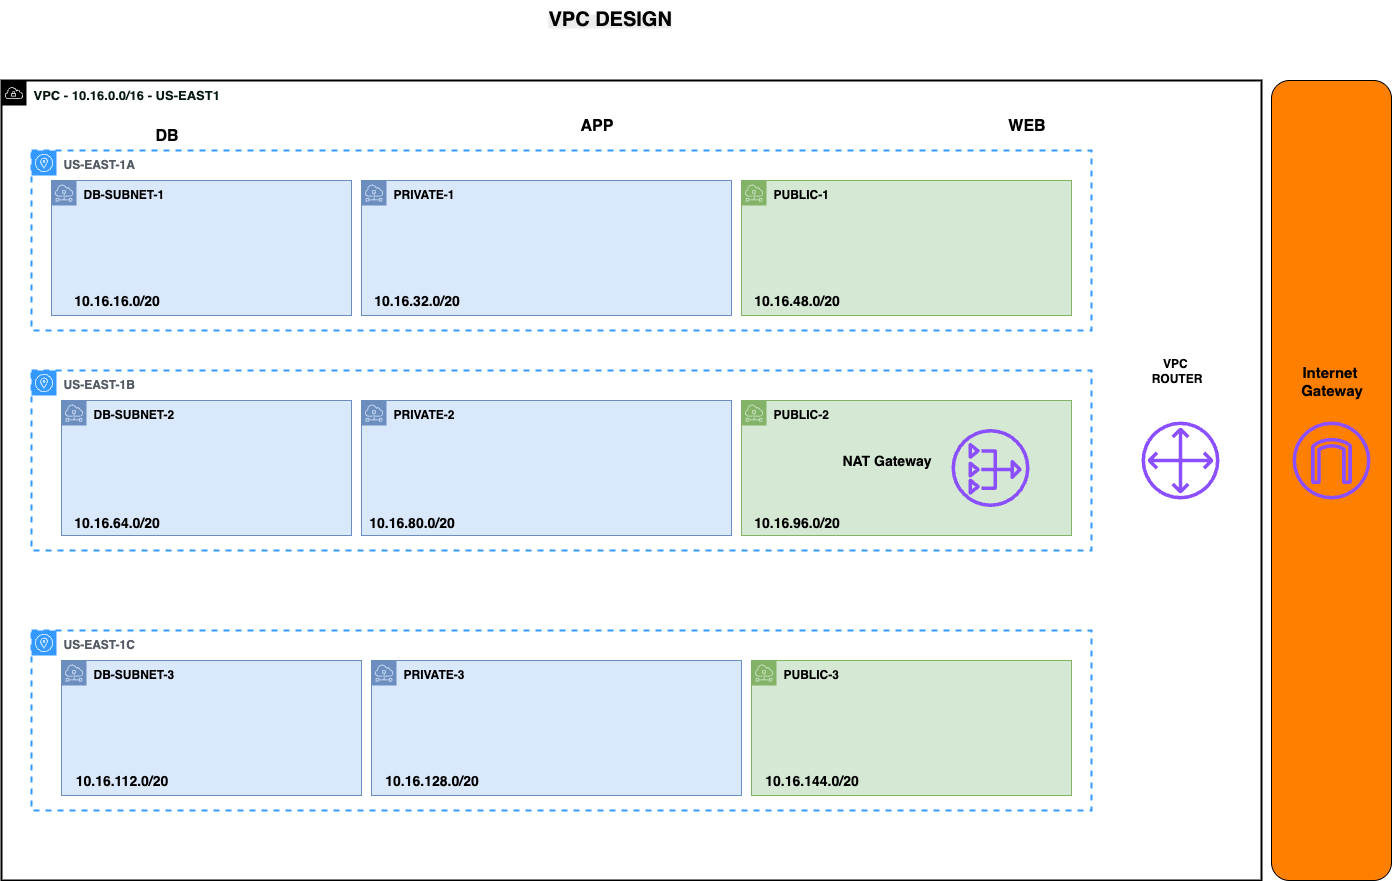

The diagram above was exported from draw.io. Its source (the exported page's mxGraphModel, read from the mxfile embedded in the PNG):
<mxGraphModel dx="946" dy="678" grid="1" gridSize="10" guides="1" tooltips="1" connect="1" arrows="1" fold="1" page="1" pageScale="1" pageWidth="827" pageHeight="1169" math="0" shadow="0">
  <root>
    <mxCell id="0" />
    <mxCell id="1" parent="0" />
    <mxCell id="_4Nj9H7rddcI34mHFpVE-1" value="&lt;font style=&quot;color: rgb(7, 26, 15); font-size: 13px;&quot;&gt;&lt;b&gt;VPC - 10.16.0.0/16 - US-EAST1&lt;/b&gt;&lt;/font&gt;" style="sketch=0;outlineConnect=0;html=1;whiteSpace=wrap;fontSize=12;fontStyle=0;shape=mxgraph.aws4.group;grIcon=mxgraph.aws4.group_vpc;verticalAlign=top;align=left;spacingLeft=30;dashed=0;strokeWidth=2;" parent="1" vertex="1">
      <mxGeometry x="110" y="580" width="1260" height="800" as="geometry" />
    </mxCell>
    <mxCell id="_4Nj9H7rddcI34mHFpVE-2" value="&lt;b&gt;US-EAST-1A&lt;/b&gt;" style="sketch=0;outlineConnect=0;gradientColor=none;html=1;whiteSpace=wrap;fontSize=12;fontStyle=0;shape=mxgraph.aws4.group;grIcon=mxgraph.aws4.group_availability_zone;strokeColor=#3399FF;fillColor=none;verticalAlign=top;align=left;spacingLeft=30;fontColor=#545B64;dashed=1;strokeWidth=2;" parent="1" vertex="1">
      <mxGeometry x="140" y="650" width="1060" height="180" as="geometry" />
    </mxCell>
    <mxCell id="_4Nj9H7rddcI34mHFpVE-3" value="&lt;b&gt;US-EAST-1B&lt;/b&gt;" style="sketch=0;outlineConnect=0;gradientColor=none;html=1;whiteSpace=wrap;fontSize=12;fontStyle=0;shape=mxgraph.aws4.group;grIcon=mxgraph.aws4.group_availability_zone;strokeColor=#3399FF;fillColor=none;verticalAlign=top;align=left;spacingLeft=30;fontColor=#545B64;dashed=1;strokeWidth=2;" parent="1" vertex="1">
      <mxGeometry x="140" y="870" width="1060" height="180" as="geometry" />
    </mxCell>
    <mxCell id="_4Nj9H7rddcI34mHFpVE-4" value="&lt;b&gt;US-EAST-1C&lt;/b&gt;" style="sketch=0;outlineConnect=0;gradientColor=none;html=1;whiteSpace=wrap;fontSize=12;fontStyle=0;shape=mxgraph.aws4.group;grIcon=mxgraph.aws4.group_availability_zone;strokeColor=#3399FF;fillColor=none;verticalAlign=top;align=left;spacingLeft=30;fontColor=#545B64;dashed=1;strokeWidth=2;" parent="1" vertex="1">
      <mxGeometry x="140" y="1130" width="1060" height="180" as="geometry" />
    </mxCell>
    <mxCell id="_4Nj9H7rddcI34mHFpVE-5" value="&lt;b&gt;DB-SUBNET-1&lt;/b&gt;" style="sketch=0;outlineConnect=0;html=1;whiteSpace=wrap;fontSize=12;fontStyle=0;shape=mxgraph.aws4.group;grIcon=mxgraph.aws4.group_subnet;strokeColor=#6c8ebf;fillColor=#dae8fc;verticalAlign=top;align=left;spacingLeft=30;dashed=0;" parent="1" vertex="1">
      <mxGeometry x="160" y="680" width="300" height="135" as="geometry" />
    </mxCell>
    <mxCell id="_4Nj9H7rddcI34mHFpVE-6" value="&lt;b&gt;PRIVATE-1&lt;/b&gt;" style="sketch=0;outlineConnect=0;html=1;whiteSpace=wrap;fontSize=12;fontStyle=0;shape=mxgraph.aws4.group;grIcon=mxgraph.aws4.group_subnet;strokeColor=#6c8ebf;fillColor=#dae8fc;verticalAlign=top;align=left;spacingLeft=30;dashed=0;" parent="1" vertex="1">
      <mxGeometry x="470" y="680" width="370" height="135" as="geometry" />
    </mxCell>
    <mxCell id="_4Nj9H7rddcI34mHFpVE-7" value="&lt;b&gt;PUBLIC-1&lt;/b&gt;" style="sketch=0;outlineConnect=0;html=1;whiteSpace=wrap;fontSize=12;fontStyle=0;shape=mxgraph.aws4.group;grIcon=mxgraph.aws4.group_subnet;strokeColor=#82b366;fillColor=#d5e8d4;verticalAlign=top;align=left;spacingLeft=30;dashed=0;" parent="1" vertex="1">
      <mxGeometry x="850" y="680" width="330" height="135" as="geometry" />
    </mxCell>
    <mxCell id="_4Nj9H7rddcI34mHFpVE-8" value="&lt;b&gt;DB-SUBNET-2&lt;/b&gt;" style="sketch=0;outlineConnect=0;html=1;whiteSpace=wrap;fontSize=12;fontStyle=0;shape=mxgraph.aws4.group;grIcon=mxgraph.aws4.group_subnet;strokeColor=#6c8ebf;fillColor=#dae8fc;verticalAlign=top;align=left;spacingLeft=30;dashed=0;" parent="1" vertex="1">
      <mxGeometry x="170" y="900" width="290" height="135" as="geometry" />
    </mxCell>
    <mxCell id="_4Nj9H7rddcI34mHFpVE-9" value="&lt;b&gt;PRIVATE-2&lt;/b&gt;" style="sketch=0;outlineConnect=0;html=1;whiteSpace=wrap;fontSize=12;fontStyle=0;shape=mxgraph.aws4.group;grIcon=mxgraph.aws4.group_subnet;strokeColor=#6c8ebf;fillColor=#dae8fc;verticalAlign=top;align=left;spacingLeft=30;dashed=0;" parent="1" vertex="1">
      <mxGeometry x="470" y="900" width="370" height="135" as="geometry" />
    </mxCell>
    <mxCell id="_4Nj9H7rddcI34mHFpVE-10" value="&lt;b&gt;PUBLIC-2&lt;/b&gt;" style="sketch=0;outlineConnect=0;html=1;whiteSpace=wrap;fontSize=12;fontStyle=0;shape=mxgraph.aws4.group;grIcon=mxgraph.aws4.group_subnet;strokeColor=#82b366;fillColor=#d5e8d4;verticalAlign=top;align=left;spacingLeft=30;dashed=0;" parent="1" vertex="1">
      <mxGeometry x="850" y="900" width="330" height="135" as="geometry" />
    </mxCell>
    <mxCell id="_4Nj9H7rddcI34mHFpVE-11" value="&lt;b&gt;DB-SUBNET-3&lt;/b&gt;" style="sketch=0;outlineConnect=0;html=1;whiteSpace=wrap;fontSize=12;fontStyle=0;shape=mxgraph.aws4.group;grIcon=mxgraph.aws4.group_subnet;strokeColor=#6c8ebf;fillColor=#dae8fc;verticalAlign=top;align=left;spacingLeft=30;dashed=0;" parent="1" vertex="1">
      <mxGeometry x="170" y="1160" width="300" height="135" as="geometry" />
    </mxCell>
    <mxCell id="_4Nj9H7rddcI34mHFpVE-12" value="&lt;b&gt;PRIVATE-3&lt;/b&gt;" style="sketch=0;outlineConnect=0;html=1;whiteSpace=wrap;fontSize=12;fontStyle=0;shape=mxgraph.aws4.group;grIcon=mxgraph.aws4.group_subnet;strokeColor=#6c8ebf;fillColor=#dae8fc;verticalAlign=top;align=left;spacingLeft=30;dashed=0;" parent="1" vertex="1">
      <mxGeometry x="480" y="1160" width="370" height="135" as="geometry" />
    </mxCell>
    <mxCell id="_4Nj9H7rddcI34mHFpVE-13" value="&lt;b&gt;PUBLIC-3&lt;/b&gt;" style="sketch=0;outlineConnect=0;html=1;whiteSpace=wrap;fontSize=12;fontStyle=0;shape=mxgraph.aws4.group;grIcon=mxgraph.aws4.group_subnet;strokeColor=#82b366;fillColor=#d5e8d4;verticalAlign=top;align=left;spacingLeft=30;dashed=0;" parent="1" vertex="1">
      <mxGeometry x="860" y="1160" width="320" height="135" as="geometry" />
    </mxCell>
    <mxCell id="_4Nj9H7rddcI34mHFpVE-14" value="&lt;b&gt;&lt;font style=&quot;font-size: 16px;&quot;&gt;DB&lt;/font&gt;&lt;/b&gt;" style="text;html=1;align=center;verticalAlign=middle;resizable=0;points=[];autosize=1;strokeColor=none;fillColor=none;" parent="1" vertex="1">
      <mxGeometry x="250" y="620" width="50" height="30" as="geometry" />
    </mxCell>
    <mxCell id="_4Nj9H7rddcI34mHFpVE-15" value="&lt;span style=&quot;font-size: 16px;&quot;&gt;&lt;b&gt;APP&lt;/b&gt;&lt;/span&gt;" style="text;html=1;align=center;verticalAlign=middle;resizable=0;points=[];autosize=1;strokeColor=none;fillColor=none;" parent="1" vertex="1">
      <mxGeometry x="675" y="610" width="60" height="30" as="geometry" />
    </mxCell>
    <mxCell id="_4Nj9H7rddcI34mHFpVE-16" value="&lt;b&gt;&lt;font style=&quot;font-size: 16px;&quot;&gt;WEB&lt;/font&gt;&lt;/b&gt;" style="text;html=1;align=center;verticalAlign=middle;resizable=0;points=[];autosize=1;strokeColor=none;fillColor=none;" parent="1" vertex="1">
      <mxGeometry x="1105" y="610" width="60" height="30" as="geometry" />
    </mxCell>
    <mxCell id="_4Nj9H7rddcI34mHFpVE-17" value="" style="sketch=0;outlineConnect=0;fontColor=#232F3E;gradientColor=none;fillColor=#8C4FFF;strokeColor=none;dashed=0;verticalLabelPosition=bottom;verticalAlign=top;align=center;html=1;fontSize=12;fontStyle=0;aspect=fixed;pointerEvents=1;shape=mxgraph.aws4.nat_gateway;" parent="1" vertex="1">
      <mxGeometry x="1060" y="928.5" width="78" height="78" as="geometry" />
    </mxCell>
    <mxCell id="_4Nj9H7rddcI34mHFpVE-18" value="" style="rounded=1;whiteSpace=wrap;html=1;fillColor=#FF8000;" parent="1" vertex="1">
      <mxGeometry x="1380" y="580" width="120" height="800" as="geometry" />
    </mxCell>
    <mxCell id="_4Nj9H7rddcI34mHFpVE-19" value="" style="sketch=0;outlineConnect=0;fontColor=#232F3E;gradientColor=none;fillColor=#8C4FFF;strokeColor=none;dashed=0;verticalLabelPosition=bottom;verticalAlign=top;align=center;html=1;fontSize=12;fontStyle=0;aspect=fixed;pointerEvents=1;shape=mxgraph.aws4.internet_gateway;" parent="1" vertex="1">
      <mxGeometry x="1401" y="921" width="78" height="78" as="geometry" />
    </mxCell>
    <mxCell id="_4Nj9H7rddcI34mHFpVE-20" value="" style="sketch=0;outlineConnect=0;fontColor=#232F3E;gradientColor=none;fillColor=#8C4FFF;strokeColor=none;dashed=0;verticalLabelPosition=bottom;verticalAlign=top;align=center;html=1;fontSize=12;fontStyle=0;aspect=fixed;pointerEvents=1;shape=mxgraph.aws4.customer_gateway;" parent="1" vertex="1">
      <mxGeometry x="1250" y="921" width="78" height="78" as="geometry" />
    </mxCell>
    <mxCell id="_4Nj9H7rddcI34mHFpVE-21" value="&lt;b&gt;&lt;font style=&quot;font-size: 15px;&quot;&gt;Internet&amp;nbsp;&lt;/font&gt;&lt;/b&gt;&lt;div&gt;&lt;b&gt;&lt;font style=&quot;font-size: 15px;&quot;&gt;Gateway&lt;/font&gt;&lt;/b&gt;&lt;/div&gt;" style="text;html=1;align=center;verticalAlign=middle;resizable=0;points=[];autosize=1;strokeColor=none;fillColor=none;" parent="1" vertex="1">
      <mxGeometry x="1395" y="855" width="90" height="50" as="geometry" />
    </mxCell>
    <mxCell id="_4Nj9H7rddcI34mHFpVE-22" value="&lt;b&gt;VPC&lt;span style=&quot;background-color: transparent; color: light-dark(rgb(0, 0, 0), rgb(255, 255, 255));&quot;&gt;&amp;nbsp;&lt;/span&gt;&lt;/b&gt;&lt;div&gt;&lt;div&gt;&lt;b&gt;ROUTER&lt;/b&gt;&lt;/div&gt;&lt;/div&gt;" style="text;html=1;align=center;verticalAlign=middle;resizable=0;points=[];autosize=1;strokeColor=none;fillColor=none;" parent="1" vertex="1">
      <mxGeometry x="1250" y="850" width="70" height="40" as="geometry" />
    </mxCell>
    <mxCell id="_4Nj9H7rddcI34mHFpVE-23" value="&lt;b&gt;&lt;font style=&quot;font-size: 14px;&quot;&gt;NAT Gateway&lt;/font&gt;&lt;/b&gt;" style="text;html=1;align=center;verticalAlign=middle;resizable=0;points=[];autosize=1;strokeColor=none;fillColor=none;" parent="1" vertex="1">
      <mxGeometry x="940" y="945" width="110" height="30" as="geometry" />
    </mxCell>
    <mxCell id="_4Nj9H7rddcI34mHFpVE-24" value="&lt;b&gt;&lt;font style=&quot;font-size: 14px;&quot;&gt;10.16.16.0/20&lt;/font&gt;&lt;/b&gt;" style="text;html=1;align=center;verticalAlign=middle;resizable=0;points=[];autosize=1;strokeColor=none;fillColor=none;" parent="1" vertex="1">
      <mxGeometry x="170" y="785" width="110" height="30" as="geometry" />
    </mxCell>
    <mxCell id="_4Nj9H7rddcI34mHFpVE-25" value="&lt;b&gt;&lt;font style=&quot;font-size: 14px;&quot;&gt;10.16.32.0/20&lt;/font&gt;&lt;/b&gt;" style="text;html=1;align=center;verticalAlign=middle;resizable=0;points=[];autosize=1;strokeColor=none;fillColor=none;" parent="1" vertex="1">
      <mxGeometry x="470" y="785" width="110" height="30" as="geometry" />
    </mxCell>
    <mxCell id="_4Nj9H7rddcI34mHFpVE-26" value="&lt;b&gt;&lt;font style=&quot;font-size: 14px;&quot;&gt;10.16.48.0/20&lt;/font&gt;&lt;/b&gt;" style="text;html=1;align=center;verticalAlign=middle;resizable=0;points=[];autosize=1;strokeColor=none;fillColor=none;" parent="1" vertex="1">
      <mxGeometry x="850" y="785" width="110" height="30" as="geometry" />
    </mxCell>
    <mxCell id="_4Nj9H7rddcI34mHFpVE-27" value="&lt;b&gt;&lt;font style=&quot;font-size: 14px;&quot;&gt;10.16.64.0/20&lt;/font&gt;&lt;/b&gt;" style="text;html=1;align=center;verticalAlign=middle;resizable=0;points=[];autosize=1;strokeColor=none;fillColor=none;" parent="1" vertex="1">
      <mxGeometry x="170" y="1006.5" width="110" height="30" as="geometry" />
    </mxCell>
    <mxCell id="_4Nj9H7rddcI34mHFpVE-28" value="&lt;b&gt;&lt;font style=&quot;font-size: 14px;&quot;&gt;10.16.80.0/20&lt;/font&gt;&lt;/b&gt;" style="text;html=1;align=center;verticalAlign=middle;resizable=0;points=[];autosize=1;strokeColor=none;fillColor=none;" parent="1" vertex="1">
      <mxGeometry x="465" y="1006.5" width="110" height="30" as="geometry" />
    </mxCell>
    <mxCell id="_4Nj9H7rddcI34mHFpVE-29" value="&lt;b&gt;&lt;font style=&quot;font-size: 14px;&quot;&gt;10.16.96.0/20&lt;/font&gt;&lt;/b&gt;" style="text;html=1;align=center;verticalAlign=middle;resizable=0;points=[];autosize=1;strokeColor=none;fillColor=none;" parent="1" vertex="1">
      <mxGeometry x="850" y="1006.5" width="110" height="30" as="geometry" />
    </mxCell>
    <mxCell id="_4Nj9H7rddcI34mHFpVE-30" value="&lt;b&gt;&lt;font style=&quot;font-size: 14px;&quot;&gt;10.16.112.0/20&lt;/font&gt;&lt;/b&gt;" style="text;html=1;align=center;verticalAlign=middle;resizable=0;points=[];autosize=1;strokeColor=none;fillColor=none;" parent="1" vertex="1">
      <mxGeometry x="170" y="1265" width="120" height="30" as="geometry" />
    </mxCell>
    <mxCell id="_4Nj9H7rddcI34mHFpVE-31" value="&lt;b&gt;&lt;font style=&quot;font-size: 14px;&quot;&gt;10.16.128.0/20&lt;/font&gt;&lt;/b&gt;" style="text;html=1;align=center;verticalAlign=middle;resizable=0;points=[];autosize=1;strokeColor=none;fillColor=none;" parent="1" vertex="1">
      <mxGeometry x="480" y="1265" width="120" height="30" as="geometry" />
    </mxCell>
    <mxCell id="_4Nj9H7rddcI34mHFpVE-32" value="&lt;b&gt;&lt;font style=&quot;font-size: 14px;&quot;&gt;10.16.144.0/20&lt;/font&gt;&lt;/b&gt;" style="text;html=1;align=center;verticalAlign=middle;resizable=0;points=[];autosize=1;strokeColor=none;fillColor=none;" parent="1" vertex="1">
      <mxGeometry x="860" y="1265" width="120" height="30" as="geometry" />
    </mxCell>
    <mxCell id="_4Nj9H7rddcI34mHFpVE-33" value="&lt;b style=&quot;forced-color-adjust: none; color: rgb(0, 0, 0); font-family: Helvetica; font-size: 12px; font-style: normal; font-variant-ligatures: normal; font-variant-caps: normal; letter-spacing: normal; orphans: 2; text-align: center; text-indent: 0px; text-transform: none; widows: 2; word-spacing: 0px; -webkit-text-stroke-width: 0px; white-space: nowrap; background-color: rgb(236, 236, 236); text-decoration-thickness: initial; text-decoration-style: initial; text-decoration-color: initial;&quot;&gt;&lt;font style=&quot;forced-color-adjust: none; font-size: 20px;&quot;&gt;VPC DESIGN&lt;/font&gt;&lt;/b&gt;" style="text;whiteSpace=wrap;html=1;" parent="1" vertex="1">
      <mxGeometry x="655" y="500" width="270" height="50" as="geometry" />
    </mxCell>
  </root>
</mxGraphModel>